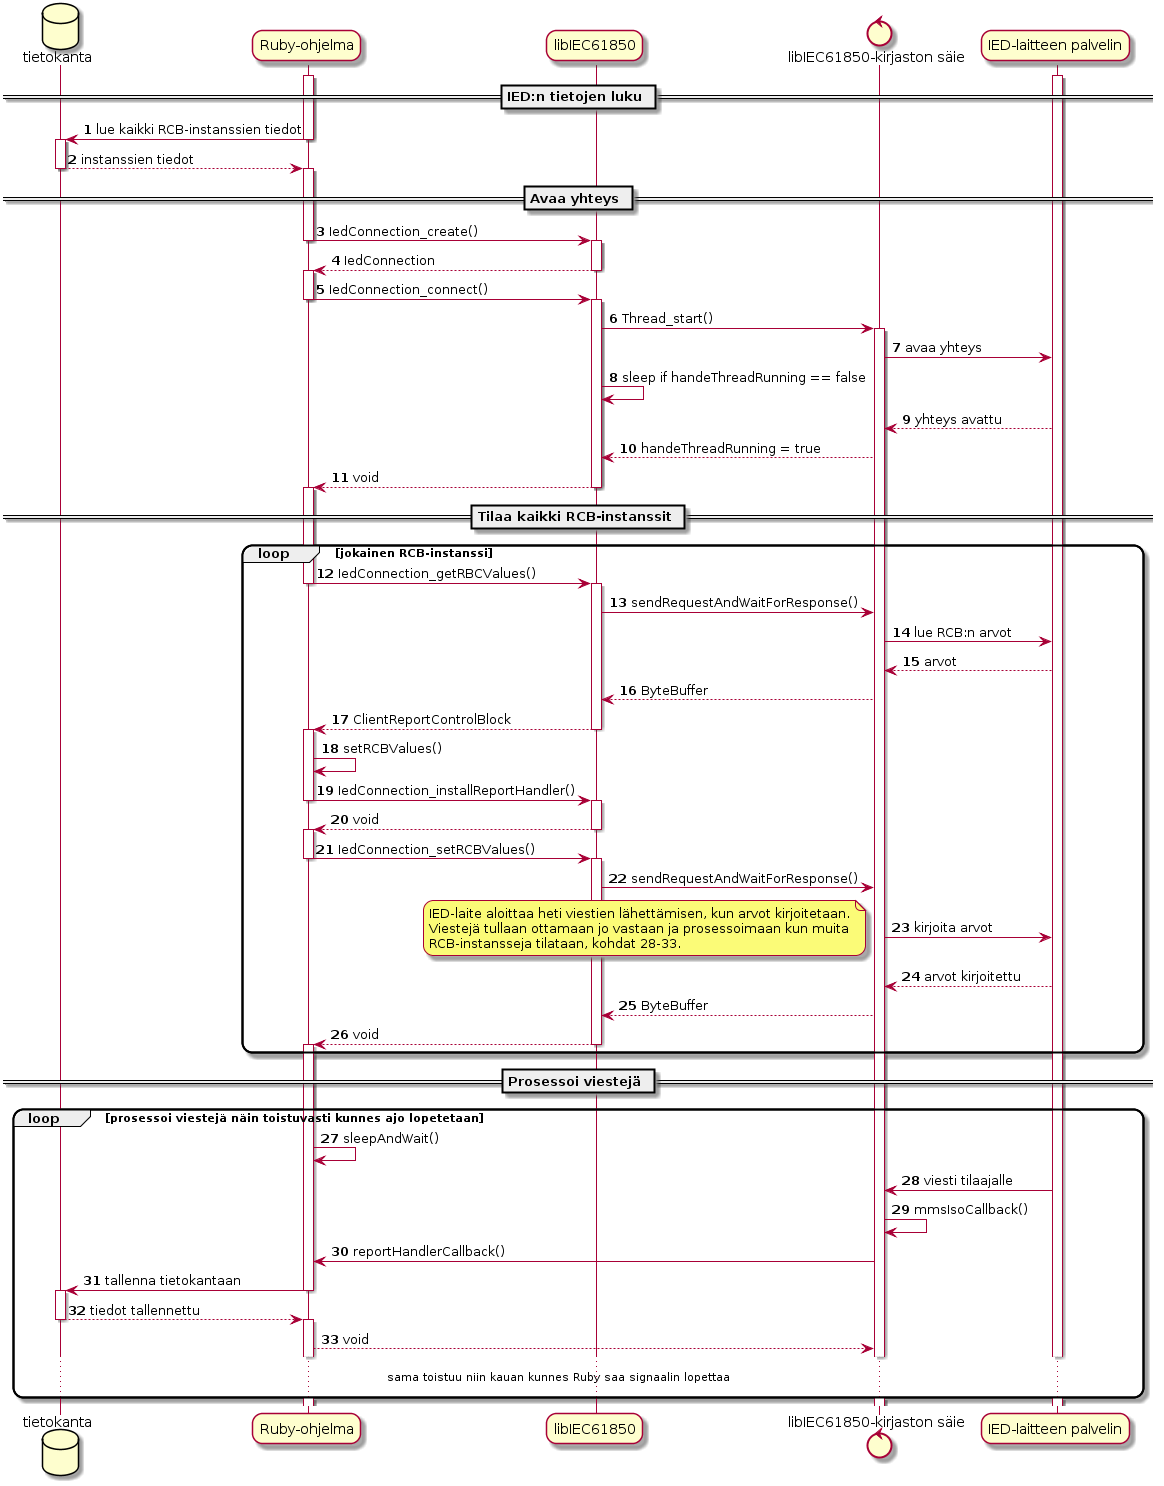

The diagram above was rendered by PlantUML. Its source (embedded in the PNG):
@startuml
autonumber

skinparam roundcorner 20

database tietokanta as db
participant "Ruby-ohjelma" as ruby
participant "libIEC61850" as libiec
control "libIEC61850-kirjaston säie" as thread
participant "IED-laitteen palvelin" as ied

== IED:n tietojen luku ==

activate ied
activate ruby
ruby -> db : lue kaikki RCB-instanssien tiedot
deactivate ruby
activate db
db --> ruby : instanssien tiedot
deactivate db
activate ruby

== Avaa yhteys ==

ruby -> libiec : IedConnection_create()
deactivate ruby
activate libiec
libiec --> ruby : IedConnection
deactivate libiec
activate ruby
ruby -> libiec : IedConnection_connect()
deactivate ruby
activate libiec
libiec -> thread : Thread_start()
activate thread
thread -> ied : avaa yhteys
libiec -> libiec : sleep if handeThreadRunning == false
ied --> thread : yhteys avattu
thread --> libiec : handeThreadRunning = true
libiec --> ruby : void
deactivate libiec
activate ruby

== Tilaa kaikki RCB-instanssit ==

loop jokainen RCB-instanssi
	ruby -> libiec : IedConnection_getRBCValues()
	deactivate ruby
	activate libiec
	libiec -> thread : sendRequestAndWaitForResponse()
	thread -> ied : lue RCB:n arvot
	ied --> thread : arvot
	thread --> libiec : ByteBuffer
	libiec --> ruby : ClientReportControlBlock
	deactivate libiec
	activate ruby
	ruby -> ruby : setRCBValues()
	ruby -> libiec : IedConnection_installReportHandler()
	deactivate ruby
	activate libiec
	libiec --> ruby : void
	deactivate libiec
	activate ruby
	ruby -> libiec : IedConnection_setRCBValues()
	deactivate ruby
	activate libiec
	libiec -> thread : sendRequestAndWaitForResponse()
	thread -> ied : kirjoita arvot
	note left
		IED-laite aloittaa heti viestien lähettämisen, kun arvot kirjoitetaan.
		Viestejä tullaan ottamaan jo vastaan ja prosessoimaan kun muita
		RCB-instansseja tilataan, kohdat 28-33.
	end note
	ied --> thread : arvot kirjoitettu
	thread --> libiec : ByteBuffer
	libiec --> ruby : void
	deactivate libiec
	activate ruby
end

== Prosessoi viestejä ==

loop prosessoi viestejä näin toistuvasti kunnes ajo lopetetaan
	ruby -> ruby : sleepAndWait()
	ied -> thread : viesti tilaajalle
	thread -> thread : mmsIsoCallback()
	thread -> ruby : reportHandlerCallback()
	ruby -> db : tallenna tietokantaan
	deactivate ruby
	activate db
	db --> ruby : tiedot tallennettu
	deactivate db
	activate ruby
	ruby --> thread : void
	...sama toistuu niin kauan kunnes Ruby saa signaalin lopettaa...
end
@enduml